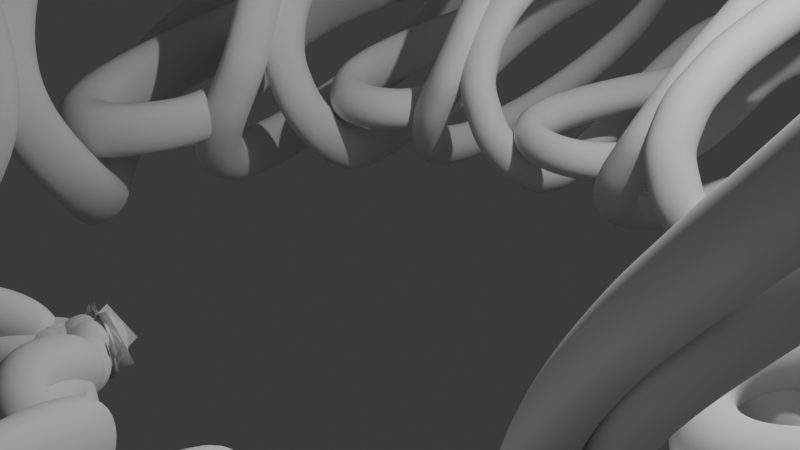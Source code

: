 # Source: Task_9.blend  (saved by Blender 4.5.91; exported with 4.5.12 LTS)
import bpy
from mathutils import Matrix  # noqa: F401  (used for matrix-valued properties, if any)

bpy.ops.wm.read_factory_settings(use_empty=True)
scene = bpy.context.scene
scene.name = 'Scene'

# ---- collections
col_collection = bpy.data.collections.new('Collection'); scene.collection.children.link(col_collection)

# ---- world
world_world = bpy.data.worlds.new('World'); scene.world = world_world
world_world.use_nodes = True; world_world.node_tree.nodes.clear()
_N = world_world.node_tree.nodes; _L = world_world.node_tree.links
n0 = _N.new('ShaderNodeOutputWorld'); n0.name = 'World Output'; n0.location = (200, 100)
n1 = _N.new('ShaderNodeBackground'); n1.name = 'Background'; n1.location = (-200, 100)
n1.inputs[0].default_value = (0.05088, 0.05088, 0.05088, 1.0)
_L.new(n1.outputs[0], n0.inputs[0])
n0.is_active_output = True
world_world.color = (0.05088, 0.05088, 0.05088)
world_world.sun_shadow_jitter_overblur = 0.0

# ---- cameras
cam_camera = bpy.data.cameras.new('Camera')
cam_camera.clip_end = 100.0
cam_camera.ortho_scale = 7.314

# ---- lights
light_light = bpy.data.lights.new('Light', 'POINT')
light_light.energy = 1000.0
light_light.shadow_soft_size = 0.1

# ---- meshes
me_mesh_001 = bpy.data.meshes.new('Mesh.001')
me_mesh_001.from_pydata([(-6.0, -3.485, 1.5), (-5.989, -3.252, 1.4), (-5.857, -3.115, 1.312), (-5.63, -3.056, 1.23), (-5.331, -3.058, 1.15), (-4.984, -3.103, 1.067), (-4.612, -3.176, 0.9762), (-4.24, -3.259, 0.8727), (-3.892, -3.335, 0.7519), (-3.592, -3.388, 0.609), (-3.363, -3.399, 0.4392), (-3.229, -3.353, 0.2378), (-3.214, -3.233, 0.0), (-3.341, -3.084, -0.2516), (-3.581, -3.007, -0.4159), (-3.911, -2.985, -0.5053), (-4.304, -3.0, -0.5323), (-4.737, -3.036, -0.5094), (-5.185, -3.075, -0.4491), (-5.623, -3.1, -0.3639), (-6.028, -3.094, -0.2662), (-6.373, -3.04, -0.1684), (-6.636, -2.921, -0.08317), (-6.79, -2.719, -0.02287), (-6.812, -2.419, 0.0), (-6.715, -2.183, 0.0), (-6.527, -2.085, 0.0), (-6.267, -2.098, 0.0), (-5.952, -2.194, 0.0), (-5.599, -2.345, 0.0), (-5.227, -2.525, 0.0), (-4.852, -2.704, 0.0), (-4.494, -2.857, 0.0), (-4.169, -2.954, 0.0), (-3.895, -2.97, 0.0), (-3.689, -2.875, 0.0), (-3.571, -2.644, 0.0), (-3.581, -2.314, 0.0), (-3.765, -2.094, 0.0), (-4.088, -1.963, 0.0), (-4.514, -1.898, 0.0), (-5.008, -1.878, 0.0), (-5.534, -1.88, 0.0), (-6.059, -1.883, 0.0), (-6.545, -1.865, 0.0), (-6.959, -1.803, 0.0), (-7.264, -1.677, 0.0), (-7.425, -1.463, 0.0), (-7.408, -1.14, 0.0), (-7.258, -0.8785, -0.02262), (-7.031, -0.7658, -0.08227), (-6.74, -0.7751, -0.1666), (-6.403, -0.8801, -0.2633), (-6.033, -1.054, -0.3599), (-5.645, -1.27, -0.4443), (-5.256, -1.502, -0.5039), (-4.879, -1.722, -0.5265), (-4.53, -1.905, -0.4998), (-4.225, -2.023, -0.4114), (-3.977, -2.051, -0.2489), (-3.803, -1.961, 0.0), (-3.741, -1.771, 0.3888), (-3.886, -1.621, 0.7499), (-4.198, -1.5, 1.08), (-4.636, -1.395, 1.376), (-5.158, -1.294, 1.636), (-5.724, -1.185, 1.855), (-6.291, -1.057, 2.03), (-6.821, -0.8972, 2.16), (-7.27, -0.6938, 2.239), (-7.599, -0.4347, 2.267), (-7.765, -0.1079, 2.238), (-7.729, 0.2984, 2.151), (-7.537, 0.6012, 2.046), (-7.258, 0.699, 1.946), (-6.91, 0.6299, 1.845), (-6.512, 0.4321, 1.738), (-6.085, 0.1436, 1.619), (-5.647, -0.1975, 1.484), (-5.218, -0.553, 1.325), (-4.817, -0.8849, 1.139), (-4.464, -1.155, 0.9183), (-4.178, -1.325, 0.6588), (-3.979, -1.357, 0.3545), (-3.885, -1.214, 0.0), (-3.951, -0.9676, -0.3376), (-4.195, -0.7404, -0.5579), (-4.577, -0.5261, -0.6779), (-5.057, -0.3185, -0.7142), (-5.597, -0.1115, -0.6835), (-6.157, 0.1009, -0.6026), (-6.697, 0.3248, -0.4882), (-7.179, 0.5663, -0.3571), (-7.562, 0.8316, -0.226), (-7.808, 1.127, -0.1116), (-7.877, 1.457, -0.03069), (-7.729, 1.83, 0.0), (-7.464, 2.067, 0.0), (-7.169, 2.075, 0.0), (-6.85, 1.899, 0.0), (-6.513, 1.585, 0.0), (-6.162, 1.178, 0.0), (-5.804, 0.7247, 0.0), (-5.444, 0.2696, 0.0), (-5.087, -0.1417, 0.0), (-4.738, -0.4637, 0.0), (-4.404, -0.6508, 0.0), (-4.09, -0.6576, 0.0), (-3.8, -0.4386, 0.0), (-3.63, -0.0558, 0.0), (-3.721, 0.2958, 0.0), (-4.019, 0.6219, 0.0), (-4.473, 0.9285, 0.0), (-5.029, 1.221, 0.0), (-5.635, 1.506, 0.0), (-6.239, 1.789, 0.0), (-6.788, 2.076, 0.0), (-7.229, 2.372, 0.0), (-7.511, 2.684, 0.0), (-7.58, 3.018, 0.0), (-7.384, 3.378, 0.0), (-7.054, 3.606, -0.03034), (-6.716, 3.612, -0.1103), (-6.373, 3.435, -0.2234), (-6.028, 3.118, -0.3531), (-5.684, 2.699, -0.4827), (-5.343, 2.219, -0.5958), (-5.009, 1.719, -0.6758), (-4.684, 1.239, -0.7062), (-4.372, 0.8186, -0.6703), (-4.075, 0.4992, -0.5517), (-3.797, 0.3207, -0.3338), (-3.539, 0.3235, 0.0), (-3.376, 0.494, 0.4758), (-3.466, 0.7326, 0.9102), (-3.757, 1.03, 1.302), (-4.195, 1.377, 1.649), (-4.728, 1.765, 1.951), (-5.303, 2.185, 2.206), (-5.867, 2.627, 2.412), (-6.369, 3.083, 2.569), (-6.754, 3.543, 2.675), (-6.97, 3.998, 2.728), (-6.965, 4.439, 2.728), (-6.686, 4.857, 2.673), (-6.279, 5.088, 2.59), (-5.891, 5.039, 2.497), (-5.522, 4.766, 2.39), (-5.173, 4.322, 2.265), (-4.844, 3.76, 2.115), (-4.534, 3.134, 1.937), (-4.244, 2.497, 1.726), (-3.975, 1.903, 1.477), (-3.726, 1.406, 1.184), (-3.498, 1.059, 0.8435), (-3.29, 0.916, 0.4505), (-3.104, 1.03, 0.0), (-3.047, 1.323, -0.3946), (-3.189, 1.686, -0.6523), (-3.485, 2.104, -0.7925), (-3.889, 2.565, -0.8349), (-4.358, 3.055, -0.7991), (-4.845, 3.561, -0.7045), (-5.307, 4.069, -0.5708), (-5.697, 4.567, -0.4175), (-5.972, 5.04, -0.2642), (-6.085, 5.476, -0.1305), (-5.993, 5.862, -0.03587), (-5.65, 6.183, 0.0), (-5.235, 6.305, 0.0), (-4.906, 6.16, 0.0), (-4.647, 5.8, 0.0), (-4.439, 5.279, 0.0), (-4.265, 4.649, 0.0), (-4.108, 3.964, 0.0), (-3.948, 3.275, 0.0), (-3.769, 2.636, 0.0), (-3.554, 2.101, 0.0), (-3.283, 1.72, 0.0), (-2.94, 1.549, 0.0), (-2.508, 1.639, 0.0), (-2.149, 1.947, 0.0), (-2.07, 2.35, 0.0), (-2.216, 2.827, 0.0), (-2.53, 3.36, 0.0), (-2.955, 3.929, 0.0), (-3.435, 4.514, 0.0), (-3.913, 5.095, 0.0), (-4.334, 5.654, 0.0), (-4.64, 6.171, 0.0), (-4.776, 6.626, 0.0), (-4.685, 6.999, 0.0), (-4.31, 7.272, 0.0), (-3.846, 7.348, -0.03546), (-3.486, 7.185, -0.1289), (-3.212, 6.827, -0.2611), (-3.006, 6.318, -0.4126), (-2.852, 5.702, -0.5641), (-2.733, 5.024, -0.6963), (-2.63, 4.327, -0.7898), (-2.527, 3.656, -0.8252), (-2.407, 3.055, -0.7833), (-2.252, 2.567, -0.6447), (-2.046, 2.238, -0.3901), (-1.77, 2.11, 0.0), (-1.528, 2.203, 0.5152), (-1.505, 2.485, 0.9789), (-1.653, 2.923, 1.392), (-1.924, 3.48, 1.755), (-2.269, 4.122, 2.069), (-2.641, 4.813, 2.335), (-2.99, 5.52, 2.554), (-3.269, 6.207, 2.726), (-3.43, 6.838, 2.852), (-3.423, 7.379, 2.933), (-3.202, 7.796, 2.969), (-2.716, 8.052, 2.962), (-2.181, 8.064, 2.921), (-1.805, 7.811, 2.852), (-1.562, 7.346, 2.752), (-1.425, 6.722, 2.618), (-1.368, 5.993, 2.448), (-1.362, 5.211, 2.239), (-1.383, 4.431, 1.987), (-1.401, 3.705, 1.691), (-1.391, 3.087, 1.346), (-1.326, 2.63, 0.9518), (-1.179, 2.387, 0.504), (-0.9225, 2.411, 0.0), (-0.7219, 2.662, -0.4094), (-0.6807, 3.07, -0.6767), (-0.7621, 3.602, -0.8222), (-0.9293, 4.224, -0.8662), (-1.145, 4.904, -0.829), (-1.374, 5.608, -0.7308), (-1.577, 6.302, -0.5921), (-1.719, 6.954, -0.4331), (-1.763, 7.529, -0.2741), (-1.672, 7.994, -0.1353), (-1.408, 8.317, -0.03722), (-0.9362, 8.463, 0.0), (-0.4705, 8.385, 0.0), (-0.2165, 8.087, 0.0), (-0.132, 7.612, 0.0), (-0.1745, 7.003, 0.0), (-0.3016, 6.305, 0.0), (-0.4709, 5.559, 0.0), (-0.6401, 4.809, 0.0), (-0.7667, 4.099, 0.0), (-0.8084, 3.471, 0.0), (-0.7228, 2.969, 0.0), (-0.4674, 2.636, 0.0), (-2.384e-07, 2.515, 0.0), (0.4674, 2.636, 0.0), (0.7228, 2.969, 0.0), (0.8084, 3.471, 0.0), (0.7667, 4.099, 0.0), (0.6401, 4.809, 0.0), (0.4709, 5.559, 0.0), (0.3016, 6.305, 0.0), (0.1745, 7.003, 0.0), (0.132, 7.612, 0.0), (0.2165, 8.087, 0.0), (0.4705, 8.385, 0.0), (0.9362, 8.463, 0.0), (1.408, 8.317, -0.03722), (1.672, 7.994, -0.1353), (1.763, 7.529, -0.2741), (1.719, 6.954, -0.4331), (1.577, 6.302, -0.5921), (1.374, 5.608, -0.7308), (1.145, 4.904, -0.829), (0.9293, 4.224, -0.8662), (0.7621, 3.602, -0.8222), (0.6807, 3.07, -0.6767), (0.7219, 2.662, -0.4094), (0.9225, 2.411, 0.0), (1.179, 2.387, 0.504), (1.326, 2.63, 0.9518), (1.391, 3.087, 1.346), (1.401, 3.705, 1.691), (1.383, 4.431, 1.987), (1.362, 5.211, 2.239), (1.368, 5.993, 2.448), (1.425, 6.722, 2.618), (1.562, 7.346, 2.752), (1.805, 7.811, 2.852), (2.181, 8.064, 2.921), (2.716, 8.052, 2.962), (3.202, 7.796, 2.969), (3.423, 7.379, 2.933), (3.43, 6.838, 2.852), (3.269, 6.207, 2.726), (2.99, 5.52, 2.554), (2.641, 4.813, 2.335), (2.269, 4.122, 2.069), (1.924, 3.48, 1.755), (1.653, 2.923, 1.392), (1.505, 2.485, 0.9789), (1.528, 2.203, 0.5152), (1.77, 2.11, 0.0), (2.046, 2.238, -0.3901), (2.252, 2.567, -0.6447), (2.407, 3.055, -0.7833), (2.527, 3.656, -0.8252), (2.63, 4.327, -0.7898), (2.733, 5.024, -0.6963), (2.852, 5.702, -0.5641), (3.006, 6.318, -0.4126), (3.212, 6.827, -0.2611), (3.486, 7.185, -0.1289), (3.846, 7.348, -0.03546), (4.31, 7.272, 0.0), (4.685, 6.999, 0.0), (4.776, 6.626, 0.0), (4.64, 6.171, 0.0), (4.334, 5.654, 0.0), (3.913, 5.095, 0.0), (3.435, 4.514, 0.0), (2.955, 3.929, 0.0), (2.53, 3.36, 0.0), (2.216, 2.827, 0.0), (2.07, 2.35, 0.0), (2.149, 1.947, 0.0), (2.508, 1.639, 0.0), (2.94, 1.549, 0.0), (3.283, 1.72, 0.0), (3.554, 2.101, 0.0), (3.769, 2.636, 0.0), (3.948, 3.275, 0.0), (4.108, 3.964, 0.0), (4.265, 4.649, 0.0), (4.439, 5.279, 0.0), (4.647, 5.8, 0.0), (4.906, 6.16, 0.0), (5.235, 6.305, 0.0), (5.65, 6.183, 0.0), (5.993, 5.862, -0.03588), (6.085, 5.476, -0.1305), (5.972, 5.04, -0.2642), (5.697, 4.567, -0.4175), (5.307, 4.069, -0.5708), (4.845, 3.561, -0.7045), (4.358, 3.055, -0.7991), (3.889, 2.565, -0.8349), (3.485, 2.104, -0.7925), (3.189, 1.686, -0.6523), (3.047, 1.323, -0.3946), (3.104, 1.03, 0.0), (3.29, 0.916, 0.4505), (3.498, 1.059, 0.8435), (3.726, 1.406, 1.184), (3.975, 1.903, 1.477), (4.244, 2.497, 1.726), (4.534, 3.134, 1.937), (4.844, 3.76, 2.115), (5.173, 4.322, 2.265), (5.522, 4.766, 2.39), (5.891, 5.039, 2.497), (6.279, 5.088, 2.59), (6.686, 4.857, 2.673), (6.965, 4.439, 2.728), (6.97, 3.998, 2.728), (6.754, 3.543, 2.675), (6.369, 3.083, 2.569), (5.867, 2.627, 2.412), (5.303, 2.185, 2.206), (4.728, 1.765, 1.951), (4.195, 1.377, 1.649), (3.757, 1.03, 1.302), (3.466, 0.7326, 0.9102), (3.376, 0.494, 0.4758), (3.539, 0.3235, 0.0), (3.797, 0.3207, -0.3338), (4.075, 0.4992, -0.5517), (4.372, 0.8186, -0.6703), (4.684, 1.239, -0.7062), (5.009, 1.719, -0.6758), (5.343, 2.219, -0.5958), (5.684, 2.699, -0.4827), (6.028, 3.118, -0.3531), (6.373, 3.435, -0.2234), (6.716, 3.612, -0.1103), (7.054, 3.606, -0.03034), (7.384, 3.378, 0.0), (7.58, 3.018, 0.0), (7.511, 2.684, 0.0), (7.229, 2.372, 0.0), (6.788, 2.076, 0.0), (6.239, 1.789, 0.0), (5.635, 1.506, 0.0), (5.029, 1.221, 0.0), (4.473, 0.9285, 0.0), (4.019, 0.6219, 0.0), (3.721, 0.2958, 0.0), (3.63, -0.0558, 0.0), (3.8, -0.4386, 0.0), (4.09, -0.6576, 0.0), (4.404, -0.6508, 0.0), (4.738, -0.4637, 0.0), (5.087, -0.1417, 0.0), (5.444, 0.2696, 0.0), (5.804, 0.7247, 0.0), (6.162, 1.178, 0.0), (6.513, 1.585, 0.0), (6.85, 1.899, 0.0), (7.169, 2.075, 0.0), (7.464, 2.067, 0.0), (7.729, 1.83, 0.0), (7.877, 1.457, -0.03069), (7.808, 1.127, -0.1116), (7.562, 0.8316, -0.226), (7.179, 0.5663, -0.3571), (6.697, 0.3248, -0.4882), (6.157, 0.1009, -0.6026), (5.597, -0.1115, -0.6835), (5.057, -0.3185, -0.7142), (4.577, -0.5261, -0.6779), (4.195, -0.7404, -0.5579), (3.951, -0.9676, -0.3376), (3.885, -1.214, 0.0), (3.979, -1.357, 0.3545), (4.178, -1.325, 0.6588), (4.464, -1.155, 0.9183), (4.817, -0.8849, 1.139), (5.218, -0.553, 1.325), (5.647, -0.1975, 1.484), (6.085, 0.1436, 1.619), (6.512, 0.4321, 1.738), (6.91, 0.6299, 1.845), (7.258, 0.699, 1.946), (7.537, 0.6012, 2.046), (7.729, 0.2984, 2.151), (7.765, -0.1079, 2.238), (7.599, -0.4347, 2.267), (7.27, -0.6938, 2.239), (6.821, -0.8972, 2.16), (6.291, -1.057, 2.03), (5.724, -1.185, 1.855), (5.158, -1.294, 1.636), (4.636, -1.395, 1.376), (4.198, -1.5, 1.08), (3.886, -1.621, 0.7499), (3.741, -1.771, 0.3888), (3.803, -1.961, 0.0), (3.977, -2.051, -0.2489), (4.225, -2.023, -0.4114), (4.53, -1.905, -0.4998), (4.879, -1.722, -0.5265), (5.256, -1.502, -0.5039), (5.645, -1.27, -0.4443), (6.033, -1.054, -0.3599), (6.403, -0.8801, -0.2633), (6.74, -0.7751, -0.1666), (7.031, -0.7658, -0.08227), (7.258, -0.8785, -0.02262), (7.408, -1.14, 0.0), (7.425, -1.463, 0.0), (7.264, -1.677, 0.0), (6.959, -1.803, 0.0), (6.545, -1.865, 0.0), (6.059, -1.883, 0.0), (5.534, -1.88, 0.0), (5.008, -1.878, 0.0), (4.514, -1.898, 0.0), (4.088, -1.963, 0.0), (3.765, -2.094, 0.0), (3.581, -2.314, 0.0), (3.571, -2.644, 0.0), (3.689, -2.875, 0.0), (3.895, -2.97, 0.0), (4.169, -2.954, 0.0), (4.494, -2.857, 0.0), (4.852, -2.704, 0.0), (5.227, -2.525, 0.0), (5.599, -2.345, 0.0), (5.952, -2.194, 0.0), (6.267, -2.098, 0.0), (6.527, -2.085, 0.0), (6.715, -2.183, 0.0), (6.812, -2.419, 0.0), (6.79, -2.719, -0.02287), (6.636, -2.921, -0.08317), (6.373, -3.04, -0.1684), (6.028, -3.094, -0.2662), (5.623, -3.1, -0.3639), (5.185, -3.075, -0.4491), (4.737, -3.036, -0.5094), (4.304, -3.0, -0.5323), (3.911, -2.985, -0.5053), (3.581, -3.007, -0.4159), (3.341, -3.084, -0.2516), (3.214, -3.233, 0.0), (3.229, -3.353, 0.2378), (3.363, -3.399, 0.4392), (3.592, -3.388, 0.609), (3.892, -3.335, 0.7519), (4.24, -3.259, 0.8727), (4.612, -3.176, 0.9762), (4.984, -3.103, 1.067), (5.331, -3.058, 1.15), (5.63, -3.056, 1.23), (5.857, -3.115, 1.312), (5.989, -3.252, 1.4), (6.0, -3.485, 1.5), (5.88, -3.743, 1.593), (5.66, -3.89, 1.634), (5.364, -3.946, 1.626), (5.011, -3.931, 1.574), (4.624, -3.865, 1.481), (4.224, -3.77, 1.35), (3.833, -3.664, 1.187), (3.473, -3.57, 0.9935), (3.164, -3.506, 0.7745), (2.93, -3.493, 0.5334), (2.79, -3.551, 0.274), (2.767, -3.701, 0.0), (2.839, -3.808, -0.1548), (2.986, -3.866, -0.2558), (3.193, -3.889, -0.3108), (3.442, -3.886, -0.3274), (3.719, -3.869, -0.3134), (4.006, -3.849, -0.2763), (4.288, -3.836, -0.2238), (4.548, -3.843, -0.1637), (4.77, -3.878, -0.1036), (4.938, -3.955, -0.05116), (5.035, -4.083, -0.01407), (5.045, -4.274, 0.0), (4.957, -4.474, 0.0), (4.794, -4.554, 0.0), (4.572, -4.538, 0.0), (4.303, -4.45, 0.0), (4.004, -4.314, 0.0), (3.688, -4.153, 0.0), (3.371, -3.992, 0.0), (3.067, -3.855, 0.0), (2.79, -3.765, 0.0), (2.555, -3.746, 0.0), (2.377, -3.823, 0.0), (2.271, -4.019, 0.0), (2.272, -4.173, 0.0), (2.355, -4.277, 0.0), (2.503, -4.341, 0.0), (2.7, -4.376, 0.0), (2.929, -4.391, 0.0), (3.174, -4.396, 0.0), (3.417, -4.401, 0.0), (3.643, -4.415, 0.0), (3.834, -4.448, 0.0), (3.974, -4.511, 0.0), (4.047, -4.612, 0.0), (4.035, -4.762, 0.0), (3.937, -4.926, -0.01474), (3.792, -4.997, -0.0536), (3.609, -4.991, -0.1085), (3.398, -4.925, -0.1715), (3.168, -4.815, -0.2345), (2.927, -4.677, -0.2894), (2.685, -4.529, -0.3283), (2.45, -4.385, -0.343), (2.232, -4.263, -0.3256), (2.04, -4.18, -0.268), (1.882, -4.151, -0.1621), (1.768, -4.193, 0.0), (1.745, -4.252, 0.13), (1.8, -4.307, 0.2371), (1.914, -4.361, 0.3249), (2.074, -4.413, 0.3972), (2.262, -4.467, 0.4574), (2.463, -4.522, 0.5094), (2.661, -4.581, 0.5566), (2.841, -4.645, 0.6027), (2.985, -4.715, 0.6514), (3.079, -4.793, 0.7063), (3.106, -4.88, 0.771), (3.051, -4.978, 0.8492), (2.916, -5.06, 0.9323), (2.76, -5.065, 0.9761), (2.588, -5.008, 0.9839), (2.406, -4.905, 0.9592), (2.22, -4.771, 0.9054), (2.036, -4.622, 0.8259), (1.86, -4.471, 0.7241), (1.697, -4.336, 0.6035), (1.553, -4.23, 0.4673), (1.434, -4.168, 0.3191), (1.346, -4.167, 0.1622), (1.295, -4.242, 0.0), (1.303, -4.302, -0.07448), (1.354, -4.359, -0.1231), (1.438, -4.412, -0.1496), (1.546, -4.463, -0.1576), (1.67, -4.514, -0.1508), (1.798, -4.566, -0.133), (1.923, -4.62, -0.1077), (2.034, -4.678, -0.07879), (2.123, -4.74, -0.04986), (2.18, -4.809, -0.02462), (2.195, -4.884, -0.006771), (2.159, -4.969, 0.0), (2.069, -5.045, 0.0), (1.972, -5.045, 0.0), (1.868, -4.985, 0.0), (1.76, -4.879, 0.0), (1.648, -4.742, 0.0), (1.533, -4.59, 0.0), (1.418, -4.438, 0.0), (1.304, -4.299, 0.0), (1.192, -4.191, 0.0), (1.083, -4.126, 0.0), (0.979, -4.121, 0.0), (0.8813, -4.191, 0.0), (0.8537, -4.248, 0.0), (0.8657, -4.303, 0.0), (0.9093, -4.354, 0.0), (0.9765, -4.403, 0.0), (1.059, -4.45, 0.0), (1.15, -4.497, 0.0), (1.24, -4.543, 0.0), (1.322, -4.589, 0.0), (1.387, -4.637, 0.0), (1.428, -4.686, 0.0), (1.437, -4.737, 0.0), (1.406, -4.791, 0.0), (1.328, -4.841, -0.007149), (1.251, -4.843, -0.026), (1.173, -4.803, -0.05265), (1.096, -4.732, -0.08319), (1.019, -4.638, -0.1137), (0.9435, -4.529, -0.1404), (0.87, -4.415, -0.1592), (0.7986, -4.305, -0.1664), (0.73, -4.206, -0.1579), (0.6645, -4.129, -0.13), (0.6028, -4.081, -0.07864), (0.5452, -4.071, 0.0), (0.5285, -4.085, 0.04603), (0.5356, -4.111, 0.08351), (0.5613, -4.147, 0.114), (0.6007, -4.191, 0.139), (0.649, -4.239, 0.1601), (0.7012, -4.29, 0.1788), (0.7522, -4.341, 0.1966), (0.7973, -4.389, 0.2152), (0.8314, -4.432, 0.236), (0.8496, -4.468, 0.2606), (0.847, -4.493, 0.2905), (0.8186, -4.506, 0.3273), (0.7606, -4.498, 0.3737), (0.7067, -4.463, 0.4001), (0.6565, -4.405, 0.4084), (0.6095, -4.333, 0.4007), (0.5652, -4.25, 0.3789), (0.5233, -4.164, 0.345), (0.4833, -4.081, 0.301), (0.4447, -4.006, 0.2489), (0.407, -3.946, 0.1908), (0.3699, -3.907, 0.1286), (0.3328, -3.894, 0.06434), (0.2954, -3.914, 0.0), (0.2888, -3.929, -0.01794), (0.2928, -3.948, -0.02966), (0.3051, -3.97, -0.03604), (0.3234, -3.994, -0.03796), (0.3454, -4.02, -0.03633), (0.3687, -4.046, -0.03203), (0.3909, -4.073, -0.02595), (0.4098, -4.098, -0.01898), (0.4231, -4.123, -0.01201), (0.4284, -4.145, -0.005932), (0.4233, -4.163, -0.001631), (0.4057, -4.179, 0.0), (0.3669, -4.188, 0.0), (0.3371, -4.174, 0.0), (0.3145, -4.14, 0.0), (0.2972, -4.092, 0.0), (0.2834, -4.035, 0.0), (0.2712, -3.972, 0.0), (0.2589, -3.908, 0.0), (0.2446, -3.85, 0.0), (0.2265, -3.8, 0.0), (0.2026, -3.764, 0.0), (0.1713, -3.746, 0.0), (0.1306, -3.751, 0.0), (0.1228, -3.757, 0.0), (0.1204, -3.765, 0.0), (0.1222, -3.775, 0.0), (0.1273, -3.787, 0.0), (0.1346, -3.799, 0.0), (0.1429, -3.812, 0.0), (0.1512, -3.824, 0.0), (0.1584, -3.837, 0.0), (0.1634, -3.848, 0.0), (0.1651, -3.857, 0.0), (0.1624, -3.865, 0.0), (0.1543, -3.87, 0.0), (0.1308, -3.872, -0.00124), (0.1121, -3.864, -0.004508), (0.09776, -3.848, -0.009128), (0.08688, -3.825, -0.01442), (0.07879, -3.797, -0.01972), (0.07277, -3.766, -0.02434), (0.06812, -3.733, -0.02761), (0.06411, -3.701, -0.02885), (0.06003, -3.671, -0.02738), (0.05516, -3.645, -0.02254), (0.0488, -3.624, -0.01364), (0.04022, -3.612, 0.0), (0.03858, -3.611, 0.003247), (0.03756, -3.611, 0.006491), (0.03703, -3.613, 0.009729), (0.03687, -3.616, 0.01295), (0.03696, -3.619, 0.01616), (0.03718, -3.622, 0.01934), (0.03741, -3.626, 0.02249), (0.03753, -3.629, 0.02561), (0.03742, -3.631, 0.02869), (0.03696, -3.632, 0.03171), (0.03602, -3.632, 0.03469), (0.03449, -3.631, 0.03761), (0.02953, -3.624, 0.04395), (0.02537, -3.615, 0.04673), (0.02191, -3.606, 0.04648), (0.01904, -3.597, 0.04377), (0.01666, -3.586, 0.03916), (0.01467, -3.576, 0.03319), (0.01297, -3.565, 0.02642), (0.01145, -3.555, 0.0194), (0.01001, -3.545, 0.0127), (0.008558, -3.535, 0.006862), (0.006981, -3.526, 0.002444), (0.005181, -3.518, 0.0), (0.004797, -3.516, -0.0002137), (0.004424, -3.515, -0.0003532), (0.004062, -3.513, -0.0004292), (0.003711, -3.512, -0.0004521), (0.003371, -3.511, -0.0004327), (0.003042, -3.51, -0.0003815), (0.002725, -3.508, -0.0003091), (0.002419, -3.507, -0.0002261), (0.002125, -3.506, -0.0001431), (0.001842, -3.504, -7.064e-05), (0.00157, -3.503, -1.943e-05), (0.001311, -3.501, 0.0), (0.001197, -3.5, 0.0), (0.001317, -3.498, 0.0), (0.0016, -3.496, 0.0), (0.001977, -3.494, 0.0), (0.002377, -3.492, 0.0), (0.002732, -3.49, 0.0), (0.002972, -3.489, 0.0), (0.003026, -3.487, 0.0), (0.002826, -3.486, 0.0), (0.002301, -3.485, 0.0), (0.001382, -3.485, 0.0), (-2.384e-07, -3.485, 0.0), (-0.001383, -3.485, 0.0), (-0.002301, -3.485, 0.0), (-0.002826, -3.486, 0.0), (-0.003026, -3.487, 0.0), (-0.002972, -3.489, 0.0), (-0.002733, -3.49, 0.0), (-0.002378, -3.492, 0.0), (-0.001977, -3.494, 0.0), (-0.0016, -3.496, 0.0), (-0.001317, -3.498, 0.0), (-0.001198, -3.5, 0.0), (-0.001311, -3.501, 0.0), (-0.001571, -3.503, -1.943e-05), (-0.001842, -3.504, -7.064e-05), (-0.002125, -3.506, -0.0001431), (-0.002419, -3.507, -0.0002261), (-0.002725, -3.508, -0.0003091), (-0.003043, -3.51, -0.0003815), (-0.003371, -3.511, -0.0004327), (-0.003711, -3.512, -0.0004521), (-0.004062, -3.513, -0.0004292), (-0.004424, -3.515, -0.0003532), (-0.004797, -3.516, -0.0002137), (-0.005181, -3.518, 0.0), (-0.006982, -3.526, 0.002444), (-0.008559, -3.535, 0.006862), (-0.01001, -3.545, 0.0127), (-0.01145, -3.555, 0.0194), (-0.01297, -3.565, 0.02642), (-0.01467, -3.576, 0.03319), (-0.01666, -3.586, 0.03916), (-0.01904, -3.597, 0.04377), (-0.02191, -3.606, 0.04648), (-0.02537, -3.615, 0.04673), (-0.02953, -3.624, 0.04395), (-0.03449, -3.631, 0.03761), (-0.03602, -3.632, 0.03469), (-0.03696, -3.632, 0.03171), (-0.03742, -3.631, 0.02869), (-0.03753, -3.629, 0.02561), (-0.03741, -3.626, 0.02249), (-0.03718, -3.622, 0.01934), (-0.03696, -3.619, 0.01616), (-0.03687, -3.616, 0.01295), (-0.03703, -3.613, 0.009729), (-0.03756, -3.611, 0.006491), (-0.03858, -3.611, 0.003247), (-0.04022, -3.612, 0.0), (-0.0488, -3.624, -0.01364), (-0.05516, -3.645, -0.02254), (-0.06003, -3.671, -0.02738), (-0.06411, -3.701, -0.02885), (-0.06812, -3.733, -0.02761), (-0.07277, -3.766, -0.02434), (-0.07879, -3.797, -0.01972), (-0.08688, -3.825, -0.01442), (-0.09776, -3.848, -0.009128), (-0.1121, -3.864, -0.004508), (-0.1308, -3.872, -0.00124), (-0.1543, -3.87, 0.0), (-0.1624, -3.865, 0.0), (-0.1651, -3.857, 0.0), (-0.1634, -3.848, 0.0), (-0.1584, -3.837, 0.0), (-0.1512, -3.824, 0.0), (-0.1429, -3.812, 0.0), (-0.1346, -3.799, 0.0), (-0.1273, -3.787, 0.0), (-0.1222, -3.775, 0.0), (-0.1204, -3.765, 0.0), (-0.1228, -3.757, 0.0), (-0.1306, -3.751, 0.0), (-0.1713, -3.746, 0.0), (-0.2026, -3.764, 0.0), (-0.2265, -3.8, 0.0), (-0.2446, -3.85, 0.0), (-0.2589, -3.908, 0.0), (-0.2712, -3.972, 0.0), (-0.2834, -4.035, 0.0), (-0.2972, -4.092, 0.0), (-0.3145, -4.14, 0.0), (-0.3371, -4.174, 0.0), (-0.3669, -4.188, 0.0), (-0.4057, -4.179, 0.0), (-0.4233, -4.163, -0.001631), (-0.4284, -4.145, -0.005932), (-0.4231, -4.123, -0.01201), (-0.4098, -4.098, -0.01898), (-0.3909, -4.073, -0.02595), (-0.3687, -4.046, -0.03203), (-0.3454, -4.02, -0.03633), (-0.3234, -3.994, -0.03796), (-0.3051, -3.97, -0.03604), (-0.2928, -3.948, -0.02966), (-0.2888, -3.929, -0.01794), (-0.2954, -3.914, 0.0), (-0.3328, -3.894, 0.06434), (-0.3699, -3.907, 0.1286), (-0.407, -3.946, 0.1908), (-0.4447, -4.006, 0.2489), (-0.4833, -4.081, 0.301), (-0.5233, -4.164, 0.345), (-0.5652, -4.25, 0.3789), (-0.6095, -4.333, 0.4007), (-0.6565, -4.405, 0.4084), (-0.7067, -4.463, 0.4001), (-0.7606, -4.498, 0.3737), (-0.8186, -4.506, 0.3273), (-0.847, -4.493, 0.2905), (-0.8496, -4.468, 0.2606), (-0.8314, -4.432, 0.236), (-0.7973, -4.389, 0.2152), (-0.7522, -4.341, 0.1966), (-0.7012, -4.29, 0.1788), (-0.649, -4.239, 0.1601), (-0.6007, -4.191, 0.139), (-0.5613, -4.147, 0.114), (-0.5356, -4.111, 0.08351), (-0.5285, -4.085, 0.04603), (-0.5452, -4.071, 0.0), (-0.6028, -4.081, -0.07864), (-0.6645, -4.129, -0.13), (-0.73, -4.206, -0.1579), (-0.7986, -4.305, -0.1664), (-0.87, -4.415, -0.1592), (-0.9435, -4.529, -0.1404), (-1.019, -4.638, -0.1137), (-1.096, -4.732, -0.08319), (-1.173, -4.803, -0.05265), (-1.251, -4.843, -0.026), (-1.328, -4.841, -0.007149), (-1.406, -4.791, 0.0), (-1.437, -4.737, 0.0), (-1.428, -4.686, 0.0), (-1.387, -4.637, 0.0), (-1.322, -4.589, 0.0), (-1.24, -4.543, 0.0), (-1.15, -4.497, 0.0), (-1.059, -4.45, 0.0), (-0.9765, -4.403, 0.0), (-0.9093, -4.354, 0.0), (-0.8657, -4.303, 0.0), (-0.8537, -4.248, 0.0), (-0.8813, -4.191, 0.0), (-0.979, -4.121, 0.0), (-1.083, -4.126, 0.0), (-1.192, -4.191, 0.0), (-1.304, -4.299, 0.0), (-1.418, -4.438, 0.0), (-1.533, -4.59, 0.0), (-1.648, -4.742, 0.0), (-1.76, -4.879, 0.0), (-1.868, -4.985, 0.0), (-1.972, -5.045, 0.0), (-2.069, -5.045, 0.0), (-2.159, -4.969, 0.0), (-2.195, -4.884, -0.006771), (-2.18, -4.809, -0.02462), (-2.123, -4.74, -0.04986), (-2.034, -4.678, -0.07879), (-1.923, -4.62, -0.1077), (-1.798, -4.566, -0.133), (-1.67, -4.514, -0.1508), (-1.546, -4.463, -0.1576), (-1.438, -4.412, -0.1496), (-1.354, -4.359, -0.1231), (-1.303, -4.302, -0.07448), (-1.295, -4.242, 0.0), (-1.346, -4.167, 0.1622), (-1.434, -4.168, 0.3191), (-1.553, -4.23, 0.4673), (-1.697, -4.336, 0.6035), (-1.86, -4.471, 0.7241), (-2.036, -4.622, 0.8259), (-2.22, -4.771, 0.9054), (-2.406, -4.905, 0.9592), (-2.588, -5.008, 0.9839), (-2.76, -5.065, 0.9761), (-2.916, -5.06, 0.9323), (-3.051, -4.978, 0.8492), (-3.106, -4.88, 0.771), (-3.079, -4.793, 0.7063), (-2.985, -4.715, 0.6514), (-2.841, -4.645, 0.6027), (-2.661, -4.581, 0.5566), (-2.463, -4.522, 0.5094), (-2.262, -4.467, 0.4574), (-2.074, -4.413, 0.3972), (-1.914, -4.361, 0.3249), (-1.8, -4.307, 0.2371), (-1.745, -4.252, 0.13), (-1.768, -4.193, 0.0), (-1.882, -4.151, -0.1621), (-2.04, -4.18, -0.268), (-2.232, -4.263, -0.3256), (-2.45, -4.385, -0.343), (-2.685, -4.529, -0.3283), (-2.927, -4.677, -0.2894), (-3.168, -4.815, -0.2345), (-3.398, -4.925, -0.1715), (-3.609, -4.991, -0.1085), (-3.792, -4.997, -0.0536), (-3.937, -4.926, -0.01474), (-4.035, -4.762, 0.0), (-4.047, -4.612, 0.0), (-3.974, -4.511, 0.0), (-3.834, -4.448, 0.0), (-3.643, -4.415, 0.0), (-3.417, -4.401, 0.0), (-3.174, -4.396, 0.0), (-2.929, -4.391, 0.0), (-2.7, -4.376, 0.0), (-2.503, -4.341, 0.0), (-2.355, -4.277, 0.0), (-2.272, -4.173, 0.0), (-2.271, -4.019, 0.0), (-2.377, -3.823, 0.0), (-2.555, -3.746, 0.0), (-2.79, -3.765, 0.0), (-3.067, -3.855, 0.0), (-3.371, -3.992, 0.0), (-3.688, -4.153, 0.0), (-4.004, -4.314, 0.0), (-4.303, -4.45, 0.0), (-4.572, -4.538, 0.0), (-4.794, -4.554, 0.0), (-4.957, -4.474, 0.0), (-5.045, -4.274, 0.0), (-5.035, -4.083, -0.01407), (-4.938, -3.955, -0.05116), (-4.77, -3.878, -0.1036), (-4.548, -3.843, -0.1637), (-4.288, -3.836, -0.2238), (-4.006, -3.849, -0.2763), (-3.719, -3.869, -0.3134), (-3.442, -3.886, -0.3274), (-3.193, -3.889, -0.3108), (-2.986, -3.866, -0.2558), (-2.839, -3.808, -0.1548), (-2.767, -3.701, 0.0), (-2.79, -3.551, 0.274), (-2.93, -3.493, 0.5334), (-3.164, -3.506, 0.7745), (-3.473, -3.57, 0.9935), (-3.833, -3.664, 1.187), (-4.224, -3.77, 1.35), (-4.624, -3.865, 1.481), (-5.011, -3.931, 1.574), (-5.364, -3.946, 1.626), (-5.66, -3.89, 1.634), (-5.88, -3.743, 1.593)], [(0, 1), (1, 2), (2, 3), (3, 4), (4, 5), (5, 6), (6, 7), (7, 8), (8, 9), (9, 10), (10, 11), (11, 12), (12, 13), (13, 14), (14, 15), (15, 16), (16, 17), (17, 18), (18, 19), (19, 20), (20, 21), (21, 22), (22, 23), (23, 24), (24, 25), (25, 26), (26, 27), (27, 28), (28, 29), (29, 30), (30, 31), (31, 32), (32, 33), (33, 34), (34, 35), (35, 36), (36, 37), (37, 38), (38, 39), (39, 40), (40, 41), (41, 42), (42, 43), (43, 44), (44, 45), (45, 46), (46, 47), (47, 48), (48, 49), (49, 50), (50, 51), (51, 52), (52, 53), (53, 54), (54, 55), (55, 56), (56, 57), (57, 58), (58, 59), (59, 60), (60, 61), (61, 62), (62, 63), (63, 64), (64, 65), (65, 66), (66, 67), (67, 68), (68, 69), (69, 70), (70, 71), (71, 72), (72, 73), (73, 74), (74, 75), (75, 76), (76, 77), (77, 78), (78, 79), (79, 80), (80, 81), (81, 82), (82, 83), (83, 84), (84, 85), (85, 86), (86, 87), (87, 88), (88, 89), (89, 90), (90, 91), (91, 92), (92, 93), (93, 94), (94, 95), (95, 96), (96, 97), (97, 98), (98, 99), (99, 100), (100, 101), (101, 102), (102, 103), (103, 104), (104, 105), (105, 106), (106, 107), (107, 108), (108, 109), (109, 110), (110, 111), (111, 112), (112, 113), (113, 114), (114, 115), (115, 116), (116, 117), (117, 118), (118, 119), (119, 120), (120, 121), (121, 122), (122, 123), (123, 124), (124, 125), (125, 126), (126, 127), (127, 128), (128, 129), (129, 130), (130, 131), (131, 132), (132, 133), (133, 134), (134, 135), (135, 136), (136, 137), (137, 138), (138, 139), (139, 140), (140, 141), (141, 142), (142, 143), (143, 144), (144, 145), (145, 146), (146, 147), (147, 148), (148, 149), (149, 150), (150, 151), (151, 152), (152, 153), (153, 154), (154, 155), (155, 156), (156, 157), (157, 158), (158, 159), (159, 160), (160, 161), (161, 162), (162, 163), (163, 164), (164, 165), (165, 166), (166, 167), (167, 168), (168, 169), (169, 170), (170, 171), (171, 172), (172, 173), (173, 174), (174, 175), (175, 176), (176, 177), (177, 178), (178, 179), (179, 180), (180, 181), (181, 182), (182, 183), (183, 184), (184, 185), (185, 186), (186, 187), (187, 188), (188, 189), (189, 190), (190, 191), (191, 192), (192, 193), (193, 194), (194, 195), (195, 196), (196, 197), (197, 198), (198, 199), (199, 200), (200, 201), (201, 202), (202, 203), (203, 204), (204, 205), (205, 206), (206, 207), (207, 208), (208, 209), (209, 210), (210, 211), (211, 212), (212, 213), (213, 214), (214, 215), (215, 216), (216, 217), (217, 218), (218, 219), (219, 220), (220, 221), (221, 222), (222, 223), (223, 224), (224, 225), (225, 226), (226, 227), (227, 228), (228, 229), (229, 230), (230, 231), (231, 232), (232, 233), (233, 234), (234, 235), (235, 236), (236, 237), (237, 238), (238, 239), (239, 240), (240, 241), (241, 242), (242, 243), (243, 244), (244, 245), (245, 246), (246, 247), (247, 248), (248, 249), (249, 250), (250, 251), (251, 252), (252, 253), (253, 254), (254, 255), (255, 256), (256, 257), (257, 258), (258, 259), (259, 260), (260, 261), (261, 262), (262, 263), (263, 264), (264, 265), (265, 266), (266, 267), (267, 268), (268, 269), (269, 270), (270, 271), (271, 272), (272, 273), (273, 274), (274, 275), (275, 276), (276, 277), (277, 278), (278, 279), (279, 280), (280, 281), (281, 282), (282, 283), (283, 284), (284, 285), (285, 286), (286, 287), (287, 288), (288, 289), (289, 290), (290, 291), (291, 292), (292, 293), (293, 294), (294, 295), (295, 296), (296, 297), (297, 298), (298, 299), (299, 300), (300, 301), (301, 302), (302, 303), (303, 304), (304, 305), (305, 306), (306, 307), (307, 308), (308, 309), (309, 310), (310, 311), (311, 312), (312, 313), (313, 314), (314, 315), (315, 316), (316, 317), (317, 318), (318, 319), (319, 320), (320, 321), (321, 322), (322, 323), (323, 324), (324, 325), (325, 326), (326, 327), (327, 328), (328, 329), (329, 330), (330, 331), (331, 332), (332, 333), (333, 334), (334, 335), (335, 336), (336, 337), (337, 338), (338, 339), (339, 340), (340, 341), (341, 342), (342, 343), (343, 344), (344, 345), (345, 346), (346, 347), (347, 348), (348, 349), (349, 350), (350, 351), (351, 352), (352, 353), (353, 354), (354, 355), (355, 356), (356, 357), (357, 358), (358, 359), (359, 360), (360, 361), (361, 362), (362, 363), (363, 364), (364, 365), (365, 366), (366, 367), (367, 368), (368, 369), (369, 370), (370, 371), (371, 372), (372, 373), (373, 374), (374, 375), (375, 376), (376, 377), (377, 378), (378, 379), (379, 380), (380, 381), (381, 382), (382, 383), (383, 384), (384, 385), (385, 386), (386, 387), (387, 388), (388, 389), (389, 390), (390, 391), (391, 392), (392, 393), (393, 394), (394, 395), (395, 396), (396, 397), (397, 398), (398, 399), (399, 400), (400, 401), (401, 402), (402, 403), (403, 404), (404, 405), (405, 406), (406, 407), (407, 408), (408, 409), (409, 410), (410, 411), (411, 412), (412, 413), (413, 414), (414, 415), (415, 416), (416, 417), (417, 418), (418, 419), (419, 420), (420, 421), (421, 422), (422, 423), (423, 424), (424, 425), (425, 426), (426, 427), (427, 428), (428, 429), (429, 430), (430, 431), (431, 432), (432, 433), (433, 434), (434, 435), (435, 436), (436, 437), (437, 438), (438, 439), (439, 440), (440, 441), (441, 442), (442, 443), (443, 444), (444, 445), (445, 446), (446, 447), (447, 448), (448, 449), (449, 450), (450, 451), (451, 452), (452, 453), (453, 454), (454, 455), (455, 456), (456, 457), (457, 458), (458, 459), (459, 460), (460, 461), (461, 462), (462, 463), (463, 464), (464, 465), (465, 466), (466, 467), (467, 468), (468, 469), (469, 470), (470, 471), (471, 472), (472, 473), (473, 474), (474, 475), (475, 476), (476, 477), (477, 478), (478, 479), (479, 480), (480, 481), (481, 482), (482, 483), (483, 484), (484, 485), (485, 486), (486, 487), (487, 488), (488, 489), (489, 490), (490, 491), (491, 492), (492, 493), (493, 494), (494, 495), (495, 496), (496, 497), (497, 498), (498, 499), (499, 500), (500, 501), (501, 502), (502, 503), (503, 504), (504, 505), (505, 506), (506, 507), (507, 508), (508, 509), (509, 510), (510, 511), (511, 512), (512, 513), (513, 514), (514, 515), (515, 516), (516, 517), (517, 518), (518, 519), (519, 520), (520, 521), (521, 522), (522, 523), (523, 524), (524, 525), (525, 526), (526, 527), (527, 528), (528, 529), (529, 530), (530, 531), (531, 532), (532, 533), (533, 534), (534, 535), (535, 536), (536, 537), (537, 538), (538, 539), (539, 540), (540, 541), (541, 542), (542, 543), (543, 544), (544, 545), (545, 546), (546, 547), (547, 548), (548, 549), (549, 550), (550, 551), (551, 552), (552, 553), (553, 554), (554, 555), (555, 556), (556, 557), (557, 558), (558, 559), (559, 560), (560, 561), (561, 562), (562, 563), (563, 564), (564, 565), (565, 566), (566, 567), (567, 568), (568, 569), (569, 570), (570, 571), (571, 572), (572, 573), (573, 574), (574, 575), (575, 576), (576, 577), (577, 578), (578, 579), (579, 580), (580, 581), (581, 582), (582, 583), (583, 584), (584, 585), (585, 586), (586, 587), (587, 588), (588, 589), (589, 590), (590, 591), (591, 592), (592, 593), (593, 594), (594, 595), (595, 596), (596, 597), (597, 598), (598, 599), (599, 600), (600, 601), (601, 602), (602, 603), (603, 604), (604, 605), (605, 606), (606, 607), (607, 608), (608, 609), (609, 610), (610, 611), (611, 612), (612, 613), (613, 614), (614, 615), (615, 616), (616, 617), (617, 618), (618, 619), (619, 620), (620, 621), (621, 622), (622, 623), (623, 624), (624, 625), (625, 626), (626, 627), (627, 628), (628, 629), (629, 630), (630, 631), (631, 632), (632, 633), (633, 634), (634, 635), (635, 636), (636, 637), (637, 638), (638, 639), (639, 640), (640, 641), (641, 642), (642, 643), (643, 644), (644, 645), (645, 646), (646, 647), (647, 648), (648, 649), (649, 650), (650, 651), (651, 652), (652, 653), (653, 654), (654, 655), (655, 656), (656, 657), (657, 658), (658, 659), (659, 660), (660, 661), (661, 662), (662, 663), (663, 664), (664, 665), (665, 666), (666, 667), (667, 668), (668, 669), (669, 670), (670, 671), (671, 672), (672, 673), (673, 674), (674, 675), (675, 676), (676, 677), (677, 678), (678, 679), (679, 680), (680, 681), (681, 682), (682, 683), (683, 684), (684, 685), (685, 686), (686, 687), (687, 688), (688, 689), (689, 690), (690, 691), (691, 692), (692, 693), (693, 694), (694, 695), (695, 696), (696, 697), (697, 698), (698, 699), (699, 700), (700, 701), (701, 702), (702, 703), (703, 704), (704, 705), (705, 706), (706, 707), (707, 708), (708, 709), (709, 710), (710, 711), (711, 712), (712, 713), (713, 714), (714, 715), (715, 716), (716, 717), (717, 718), (718, 719), (719, 720), (720, 721), (721, 722), (722, 723), (723, 724), (724, 725), (725, 726), (726, 727), (727, 728), (728, 729), (729, 730), (730, 731), (731, 732), (732, 733), (733, 734), (734, 735), (735, 736), (736, 737), (737, 738), (738, 739), (739, 740), (740, 741), (741, 742), (742, 743), (743, 744), (744, 745), (745, 746), (746, 747), (747, 748), (748, 749), (749, 750), (750, 751), (751, 752), (752, 753), (753, 754), (754, 755), (755, 756), (756, 757), (757, 758), (758, 759), (759, 760), (760, 761), (761, 762), (762, 763), (763, 764), (764, 765), (765, 766), (766, 767), (767, 768), (768, 769), (769, 770), (770, 771), (771, 772), (772, 773), (773, 774), (774, 775), (775, 776), (776, 777), (777, 778), (778, 779), (779, 780), (780, 781), (781, 782), (782, 783), (783, 784), (784, 785), (785, 786), (786, 787), (787, 788), (788, 789), (789, 790), (790, 791), (791, 792), (792, 793), (793, 794), (794, 795), (795, 796), (796, 797), (797, 798), (798, 799), (799, 800), (800, 801), (801, 802), (802, 803), (803, 804), (804, 805), (805, 806), (806, 807), (807, 808), (808, 809), (809, 810), (810, 811), (811, 812), (812, 813), (813, 814), (814, 815), (815, 816), (816, 817), (817, 818), (818, 819), (819, 820), (820, 821), (821, 822), (822, 823), (823, 824), (824, 825), (825, 826), (826, 827), (827, 828), (828, 829), (829, 830), (830, 831), (831, 832), (832, 833), (833, 834), (834, 835), (835, 836), (836, 837), (837, 838), (838, 839), (839, 840), (840, 841), (841, 842), (842, 843), (843, 844), (844, 845), (845, 846), (846, 847), (847, 848), (848, 849), (849, 850), (850, 851), (851, 852), (852, 853), (853, 854), (854, 855), (855, 856), (856, 857), (857, 858), (858, 859), (859, 860), (860, 861), (861, 862), (862, 863), (863, 864), (864, 865), (865, 866), (866, 867), (867, 868), (868, 869), (869, 870), (870, 871), (871, 872), (872, 873), (873, 874), (874, 875), (875, 876), (876, 877), (877, 878), (878, 879), (879, 880), (880, 881), (881, 882), (882, 883), (883, 884), (884, 885), (885, 886), (886, 887), (887, 888), (888, 889), (889, 890), (890, 891), (891, 892), (892, 893), (893, 894), (894, 895), (895, 896), (896, 897), (897, 898), (898, 899), (899, 900), (900, 901), (901, 902), (902, 903), (903, 904), (904, 905), (905, 906), (906, 907), (907, 908), (908, 909), (909, 910), (910, 911), (911, 912), (912, 913), (913, 914), (914, 915), (915, 916), (916, 917), (917, 918), (918, 919), (919, 920), (920, 921), (921, 922), (922, 923), (923, 924), (924, 925), (925, 926), (926, 927), (927, 928), (928, 929), (929, 930), (930, 931), (931, 932), (932, 933), (933, 934), (934, 935), (935, 936), (936, 937), (937, 938), (938, 939), (939, 940), (940, 941), (941, 942), (942, 943), (943, 944), (944, 945), (945, 946), (946, 947), (947, 948), (948, 949), (949, 950), (950, 951), (951, 952), (952, 953), (953, 954), (954, 955), (955, 956), (956, 957), (957, 958), (958, 959), (959, 960), (960, 961), (961, 962), (962, 963), (963, 964), (964, 965), (965, 966), (966, 967), (967, 968), (968, 969), (969, 970), (970, 971), (971, 972), (972, 973), (973, 974), (974, 975), (975, 976), (976, 977), (977, 978), (978, 979), (979, 980), (980, 981), (981, 982), (982, 983), (983, 984), (984, 985), (985, 986), (986, 987), (987, 988), (988, 989), (989, 990), (990, 991), (991, 992), (992, 993), (993, 994), (994, 995), (995, 996), (996, 997), (997, 998), (998, 999), (999, 1000), (1000, 1001), (1001, 1002), (1002, 1003), (1003, 1004), (1004, 1005), (1005, 1006), (1006, 1007), (1007, 0)], [])
me_mesh_001.update()

# ---- objects
ob_light = bpy.data.objects.new('Light', light_light)
ob_camera = bpy.data.objects.new('Camera', cam_camera)
ob_b_ziercircle = bpy.data.objects.new('BézierCircle', me_mesh_001)

# ---- transforms, parenting, visibility, modifiers, constraints
ob_light.location = (4.076, 1.005, 5.904)
ob_light.rotation_euler = (0.6503, 0.05522, 1.866)
ob_light.lock_rotations_4d = False
ob_light.empty_display_type = 'ARROWS'
ob_light.color = (0.0, 0.0, 0.0, 0.0)
ob_light.lineart.crease_threshold = 0.0
ob_camera.location = (7.359, -6.926, 4.958)
ob_camera.rotation_euler = (1.109, 0.0, 0.8149)
ob_camera.lock_rotations_4d = False
ob_camera.empty_display_type = 'ARROWS'
ob_camera.color = (0.0, 0.0, 0.0, 0.0)
ob_camera.display_type = 'WIRE'
ob_camera.lineart.crease_threshold = 0.0
ob_b_ziercircle.location = (0.0, 0.0, 0.0)
_m = ob_b_ziercircle.modifiers.new('Skin', 'SKIN')
_m.use_smooth_shade = True
_m = ob_b_ziercircle.modifiers.new('Subsurf', 'SUBSURF')
_m.levels = 3
_m.render_levels = 3
_m = ob_b_ziercircle.modifiers.new('SimpleDeform', 'SIMPLE_DEFORM')
_m.deform_method = 'STRETCH'
_m.factor = 0.5
_m.angle = 0.5

# ---- collection membership
col_collection.objects.link(ob_light)
col_collection.objects.link(ob_camera)
col_collection.objects.link(ob_b_ziercircle)

# ---- scene / render settings (as saved in the file)
scene.camera = ob_camera
scene.frame_start = 1; scene.frame_end = 250; scene.frame_set(1)
scene.render.engine = 'BLENDER_EEVEE_NEXT'
bpy.context.view_layer.update()
